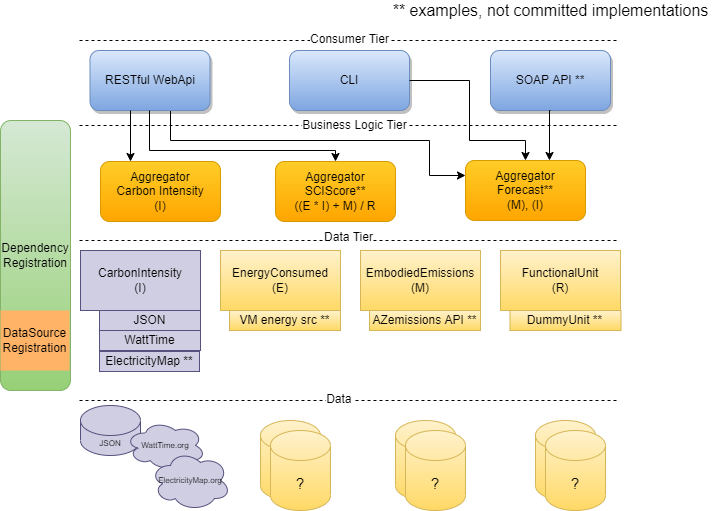

The diagram above was exported from draw.io. Its source (the exported page's mxGraphModel, read from the mxfile embedded in the PNG):
<mxGraphModel dx="974" dy="713" grid="1" gridSize="10" guides="1" tooltips="1" connect="1" arrows="1" fold="1" page="1" pageScale="1" pageWidth="827" pageHeight="1169" math="0" shadow="0">
  <root>
    <mxCell id="0" />
    <mxCell id="1" parent="0" />
    <mxCell id="vXxIIwOLzi6gzKsKZMKg-1" value="Dependency&lt;br&gt;Registration" style="rounded=1;whiteSpace=wrap;html=1;fontFamily=Helvetica;fontSize=12;strokeColor=#82b366;fillColor=#d5e8d4;gradientColor=#97d077;" parent="1" vertex="1">
      <mxGeometry x="101" y="120" width="70" height="270" as="geometry" />
    </mxCell>
    <mxCell id="Z6xupRfcrI9cHqH2esR1-1" value="CarbonIntensity&lt;br&gt;(I)" style="rounded=0;whiteSpace=wrap;html=1;fontFamily=Helvetica;fontSize=12;fillColor=#d0cee2;strokeColor=#56517e;" parent="1" vertex="1">
      <mxGeometry x="181" y="250" width="120" height="60" as="geometry" />
    </mxCell>
    <mxCell id="Z6xupRfcrI9cHqH2esR1-2" value="EnergyConsumed&lt;br&gt;(E)" style="rounded=0;whiteSpace=wrap;html=1;fontFamily=Helvetica;fontSize=12;strokeColor=#d6b656;fillColor=#fff2cc;labelBackgroundColor=none;gradientColor=#ffd966;" parent="1" vertex="1">
      <mxGeometry x="321" y="250" width="120" height="60" as="geometry" />
    </mxCell>
    <mxCell id="iBX32hVjIQX93EhsM7Nq-1" value="EmbodiedEmissions&lt;br&gt;(M)" style="rounded=0;whiteSpace=wrap;html=1;fontFamily=Helvetica;fontSize=12;strokeColor=#d6b656;fillColor=#fff2cc;labelBackgroundColor=none;gradientColor=#ffd966;" parent="1" vertex="1">
      <mxGeometry x="461" y="250" width="120" height="60" as="geometry" />
    </mxCell>
    <mxCell id="33_Q2P6H44EtI3kPFtCu-1" value="FunctionalUnit&lt;br&gt;(R)" style="rounded=0;whiteSpace=wrap;html=1;fontFamily=Helvetica;fontSize=12;strokeColor=#d6b656;fillColor=#fff2cc;labelBackgroundColor=none;gradientColor=#ffd966;" parent="1" vertex="1">
      <mxGeometry x="601" y="250" width="120" height="60" as="geometry" />
    </mxCell>
    <mxCell id="mPPeecgkA6wFoEqH2asr-3" style="edgeStyle=orthogonalEdgeStyle;rounded=0;orthogonalLoop=1;jettySize=auto;html=1;entryX=0;entryY=0.25;entryDx=0;entryDy=0;fontFamily=Helvetica;fontSize=15;fontColor=default;exitX=0.75;exitY=1;exitDx=0;exitDy=0;" parent="1" source="33_Q2P6H44EtI3kPFtCu-5" target="bnxWU-DfJNePlw50d2Z2-1" edge="1">
      <mxGeometry relative="1" as="geometry">
        <mxPoint x="290" y="140" as="sourcePoint" />
        <Array as="points">
          <mxPoint x="271" y="140" />
          <mxPoint x="530" y="140" />
          <mxPoint x="530" y="175" />
        </Array>
      </mxGeometry>
    </mxCell>
    <mxCell id="33_Q2P6H44EtI3kPFtCu-5" value="RESTful WebApi" style="rounded=1;whiteSpace=wrap;html=1;fontFamily=Helvetica;fontSize=12;strokeColor=#6c8ebf;fillColor=#dae8fc;shadow=1;gradientColor=#7ea6e0;" parent="1" vertex="1">
      <mxGeometry x="190.5" y="50" width="120" height="60" as="geometry" />
    </mxCell>
    <mxCell id="33_Q2P6H44EtI3kPFtCu-6" value="CLI" style="rounded=1;whiteSpace=wrap;html=1;fontFamily=Helvetica;fontSize=12;strokeColor=#6c8ebf;fillColor=#dae8fc;shadow=1;gradientColor=#7ea6e0;" parent="1" vertex="1">
      <mxGeometry x="390" y="50" width="120" height="60" as="geometry" />
    </mxCell>
    <mxCell id="33_Q2P6H44EtI3kPFtCu-7" value="WattTime" style="rounded=0;whiteSpace=wrap;html=1;fontFamily=Helvetica;fontSize=12;fillColor=#d0cee2;strokeColor=#56517e;" parent="1" vertex="1">
      <mxGeometry x="200" y="330" width="101" height="20" as="geometry" />
    </mxCell>
    <mxCell id="33_Q2P6H44EtI3kPFtCu-8" value="ElectricityMap **" style="rounded=0;whiteSpace=wrap;html=1;fontFamily=Helvetica;fontSize=12;fillColor=#d0cee2;strokeColor=#56517e;" parent="1" vertex="1">
      <mxGeometry x="200" y="351" width="100" height="20" as="geometry" />
    </mxCell>
    <mxCell id="8mKSRlWguUh16wD85sdy-5" value="?" style="shape=cylinder3;whiteSpace=wrap;html=1;boundedLbl=1;backgroundOutline=1;size=15;fontFamily=Helvetica;fontSize=8;strokeColor=#d6b656;fillColor=#fff2cc;labelBackgroundColor=none;gradientColor=#ffd966;" parent="1" vertex="1">
      <mxGeometry x="361" y="420" width="60" height="80" as="geometry" />
    </mxCell>
    <mxCell id="8mKSRlWguUh16wD85sdy-6" value="&lt;font style=&quot;font-size: 15px&quot;&gt;?&lt;/font&gt;" style="shape=cylinder3;whiteSpace=wrap;html=1;boundedLbl=1;backgroundOutline=1;size=15;fontFamily=Helvetica;fontSize=8;strokeColor=#d6b656;fillColor=#fff2cc;labelBackgroundColor=none;gradientColor=#ffd966;" parent="1" vertex="1">
      <mxGeometry x="371" y="430" width="60" height="80" as="geometry" />
    </mxCell>
    <mxCell id="8mKSRlWguUh16wD85sdy-7" value="?" style="shape=cylinder3;whiteSpace=wrap;html=1;boundedLbl=1;backgroundOutline=1;size=15;fontFamily=Helvetica;fontSize=8;strokeColor=#d6b656;fillColor=#fff2cc;labelBackgroundColor=none;gradientColor=#ffd966;" parent="1" vertex="1">
      <mxGeometry x="496" y="420" width="60" height="80" as="geometry" />
    </mxCell>
    <mxCell id="8mKSRlWguUh16wD85sdy-8" value="&lt;font style=&quot;font-size: 15px&quot;&gt;?&lt;/font&gt;" style="shape=cylinder3;whiteSpace=wrap;html=1;boundedLbl=1;backgroundOutline=1;size=15;fontFamily=Helvetica;fontSize=8;strokeColor=#d6b656;fillColor=#fff2cc;labelBackgroundColor=none;gradientColor=#ffd966;" parent="1" vertex="1">
      <mxGeometry x="506" y="430" width="60" height="80" as="geometry" />
    </mxCell>
    <mxCell id="8mKSRlWguUh16wD85sdy-9" value="?" style="shape=cylinder3;whiteSpace=wrap;html=1;boundedLbl=1;backgroundOutline=1;size=15;fontFamily=Helvetica;fontSize=8;strokeColor=#d6b656;fillColor=#fff2cc;labelBackgroundColor=none;gradientColor=#ffd966;" parent="1" vertex="1">
      <mxGeometry x="636" y="420" width="60" height="80" as="geometry" />
    </mxCell>
    <mxCell id="8mKSRlWguUh16wD85sdy-10" value="&lt;font style=&quot;font-size: 15px&quot;&gt;?&lt;/font&gt;" style="shape=cylinder3;whiteSpace=wrap;html=1;boundedLbl=1;backgroundOutline=1;size=15;fontFamily=Helvetica;fontSize=12;strokeColor=#d6b656;fillColor=#fff2cc;labelBackgroundColor=none;gradientColor=#ffd966;" parent="1" vertex="1">
      <mxGeometry x="646" y="430" width="60" height="80" as="geometry" />
    </mxCell>
    <mxCell id="KUZat2_Eb9prw5JrcZO3-1" value="JSON" style="rounded=0;whiteSpace=wrap;html=1;fontFamily=Helvetica;fontSize=12;fillColor=#d0cee2;strokeColor=#56517e;" parent="1" vertex="1">
      <mxGeometry x="200" y="310" width="101" height="20" as="geometry" />
    </mxCell>
    <mxCell id="KUZat2_Eb9prw5JrcZO3-2" value="JSON" style="shape=cylinder3;whiteSpace=wrap;html=1;boundedLbl=1;backgroundOutline=1;size=15;fontFamily=Helvetica;fontSize=8;fillColor=#d0cee2;strokeColor=#56517e;" parent="1" vertex="1">
      <mxGeometry x="181" y="405" width="60" height="50" as="geometry" />
    </mxCell>
    <mxCell id="33EjGF8UoPFPCj8VjYc1-1" value="" style="endArrow=none;dashed=1;html=1;rounded=0;fontFamily=Helvetica;fontSize=12;fontColor=default;" parent="1" edge="1">
      <mxGeometry width="50" height="50" relative="1" as="geometry">
        <mxPoint x="180" y="240" as="sourcePoint" />
        <mxPoint x="720" y="240" as="targetPoint" />
      </mxGeometry>
    </mxCell>
    <mxCell id="33EjGF8UoPFPCj8VjYc1-2" value="Data Tier" style="edgeLabel;html=1;align=center;verticalAlign=middle;resizable=0;points=[];fontSize=12;fontFamily=Helvetica;fontColor=default;labelBackgroundColor=default;" parent="33EjGF8UoPFPCj8VjYc1-1" vertex="1" connectable="0">
      <mxGeometry x="0.0778" y="1" relative="1" as="geometry">
        <mxPoint x="-22" y="-2" as="offset" />
      </mxGeometry>
    </mxCell>
    <mxCell id="33EjGF8UoPFPCj8VjYc1-3" value="" style="endArrow=none;dashed=1;html=1;rounded=0;fontFamily=Helvetica;fontSize=12;fontColor=default;" parent="1" edge="1">
      <mxGeometry width="50" height="50" relative="1" as="geometry">
        <mxPoint x="180" y="125" as="sourcePoint" />
        <mxPoint x="720" y="125" as="targetPoint" />
      </mxGeometry>
    </mxCell>
    <mxCell id="33EjGF8UoPFPCj8VjYc1-4" value="Business Logic Tier" style="edgeLabel;html=1;align=center;verticalAlign=middle;resizable=0;points=[];fontSize=12;fontFamily=Helvetica;fontColor=default;" parent="33EjGF8UoPFPCj8VjYc1-3" vertex="1" connectable="0">
      <mxGeometry x="0.0778" y="1" relative="1" as="geometry">
        <mxPoint x="-16" y="1" as="offset" />
      </mxGeometry>
    </mxCell>
    <mxCell id="33EjGF8UoPFPCj8VjYc1-6" value="" style="endArrow=none;dashed=1;html=1;rounded=0;fontFamily=Helvetica;fontSize=12;fontColor=default;" parent="1" edge="1">
      <mxGeometry width="50" height="50" relative="1" as="geometry">
        <mxPoint x="180" y="400" as="sourcePoint" />
        <mxPoint x="720" y="400" as="targetPoint" />
      </mxGeometry>
    </mxCell>
    <mxCell id="33EjGF8UoPFPCj8VjYc1-7" value="Data&amp;nbsp;" style="edgeLabel;html=1;align=center;verticalAlign=middle;resizable=0;points=[];fontSize=12;fontFamily=Helvetica;fontColor=default;labelBackgroundColor=default;" parent="33EjGF8UoPFPCj8VjYc1-6" vertex="1" connectable="0">
      <mxGeometry x="0.0778" y="1" relative="1" as="geometry">
        <mxPoint x="-30" as="offset" />
      </mxGeometry>
    </mxCell>
    <mxCell id="8mKSRlWguUh16wD85sdy-2" value="WattTime.org" style="ellipse;shape=cloud;whiteSpace=wrap;html=1;fontFamily=Helvetica;fontSize=8;fillColor=#d0cee2;strokeColor=#56517e;" parent="1" vertex="1">
      <mxGeometry x="226" y="420" width="80" height="50" as="geometry" />
    </mxCell>
    <mxCell id="8mKSRlWguUh16wD85sdy-4" value="ElectricityMap.org" style="ellipse;shape=cloud;whiteSpace=wrap;html=1;fontFamily=Helvetica;fontSize=8;fillColor=#d0cee2;strokeColor=#56517e;" parent="1" vertex="1">
      <mxGeometry x="251" y="450" width="80" height="60" as="geometry" />
    </mxCell>
    <mxCell id="bnxWU-DfJNePlw50d2Z2-6" value="SOAP API **" style="rounded=1;whiteSpace=wrap;html=1;fontFamily=Helvetica;fontSize=12;strokeColor=#6c8ebf;fillColor=#dae8fc;shadow=1;gradientColor=#7ea6e0;" parent="1" vertex="1">
      <mxGeometry x="591" y="50" width="120" height="60" as="geometry" />
    </mxCell>
    <mxCell id="OBYwgm4id57n-lRD_o9A-1" value="DataSource&lt;br&gt;Registration" style="rounded=0;whiteSpace=wrap;html=1;fillColor=#FFB366;strokeColor=none;" parent="1" vertex="1">
      <mxGeometry x="101" y="310" width="69" height="60" as="geometry" />
    </mxCell>
    <mxCell id="BJEKnoPf1v8HWrhzH1S7-2" value="" style="endArrow=none;dashed=1;html=1;rounded=0;fontFamily=Helvetica;fontSize=12;fontColor=default;" parent="1" edge="1">
      <mxGeometry width="50" height="50" relative="1" as="geometry">
        <mxPoint x="180" y="40" as="sourcePoint" />
        <mxPoint x="720" y="40" as="targetPoint" />
      </mxGeometry>
    </mxCell>
    <mxCell id="BJEKnoPf1v8HWrhzH1S7-3" value="Consumer Tier" style="edgeLabel;html=1;align=center;verticalAlign=middle;resizable=0;points=[];fontSize=12;fontFamily=Helvetica;fontColor=default;" parent="BJEKnoPf1v8HWrhzH1S7-2" vertex="1" connectable="0">
      <mxGeometry x="0.0778" y="1" relative="1" as="geometry">
        <mxPoint x="-21" as="offset" />
      </mxGeometry>
    </mxCell>
    <mxCell id="BJEKnoPf1v8HWrhzH1S7-6" value="AZemissions API **" style="rounded=0;whiteSpace=wrap;html=1;fontFamily=Helvetica;fontSize=12;strokeColor=#d6b656;fillColor=#fff2cc;labelBackgroundColor=none;gradientColor=#ffd966;" parent="1" vertex="1">
      <mxGeometry x="470" y="310" width="111" height="20" as="geometry" />
    </mxCell>
    <mxCell id="BJEKnoPf1v8HWrhzH1S7-7" value="VM energy src **" style="rounded=0;whiteSpace=wrap;html=1;fontFamily=Helvetica;fontSize=12;strokeColor=#d6b656;fillColor=#fff2cc;labelBackgroundColor=none;gradientColor=#ffd966;" parent="1" vertex="1">
      <mxGeometry x="330" y="310" width="111" height="20" as="geometry" />
    </mxCell>
    <mxCell id="BJEKnoPf1v8HWrhzH1S7-8" value="DummyUnit **" style="rounded=0;whiteSpace=wrap;html=1;fontFamily=Helvetica;fontSize=12;strokeColor=#d6b656;fillColor=#fff2cc;labelBackgroundColor=none;gradientColor=#ffd966;" parent="1" vertex="1">
      <mxGeometry x="610.5" y="310" width="111" height="20" as="geometry" />
    </mxCell>
    <mxCell id="BJEKnoPf1v8HWrhzH1S7-9" value="** examples, not committed implementations" style="text;html=1;align=center;verticalAlign=middle;resizable=0;points=[];autosize=1;strokeColor=none;fillColor=none;fontSize=16;" parent="1" vertex="1">
      <mxGeometry x="486" width="330" height="20" as="geometry" />
    </mxCell>
    <mxCell id="ssHkyPyoPUeUFRtChHaG-5" value="" style="group" parent="1" vertex="1" connectable="0">
      <mxGeometry x="376" y="154" width="120" height="67" as="geometry" />
    </mxCell>
    <mxCell id="8mKSRlWguUh16wD85sdy-11" value="&lt;font style=&quot;font-size: 12px&quot;&gt;Aggregator&lt;br&gt;SCIScore**&lt;br&gt;((E * I) + M) / R&lt;br&gt;&lt;/font&gt;" style="rounded=1;whiteSpace=wrap;html=1;fontFamily=Helvetica;fontSize=8;strokeColor=#d79b00;fillColor=#ffcd28;gradientColor=#ffa500;" parent="ssHkyPyoPUeUFRtChHaG-5" vertex="1">
      <mxGeometry y="7" width="120" height="60" as="geometry" />
    </mxCell>
    <mxCell id="ssHkyPyoPUeUFRtChHaG-4" value="" style="group" parent="1" vertex="1" connectable="0">
      <mxGeometry x="550" y="170" width="136" height="67" as="geometry" />
    </mxCell>
    <mxCell id="bnxWU-DfJNePlw50d2Z2-1" value="&lt;font style=&quot;font-size: 12px&quot;&gt;Aggregator&lt;br&gt;Forecast**&lt;br&gt;(M), (I)&lt;br&gt;&lt;/font&gt;" style="rounded=1;whiteSpace=wrap;html=1;fontFamily=Helvetica;fontSize=8;strokeColor=#d79b00;fillColor=#ffcd28;gradientColor=#ffa500;" parent="ssHkyPyoPUeUFRtChHaG-4" vertex="1">
      <mxGeometry x="16" y="-10" width="120" height="60" as="geometry" />
    </mxCell>
    <mxCell id="ssHkyPyoPUeUFRtChHaG-7" value="" style="group" parent="1" vertex="1" connectable="0">
      <mxGeometry x="201" y="154" width="120" height="67" as="geometry" />
    </mxCell>
    <mxCell id="ssHkyPyoPUeUFRtChHaG-8" value="&lt;font style=&quot;font-size: 12px&quot;&gt;Aggregator&lt;br&gt;Carbon Intensity&lt;br&gt;(I)&lt;br&gt;&lt;/font&gt;" style="rounded=1;whiteSpace=wrap;html=1;fontFamily=Helvetica;fontSize=8;strokeColor=#d79b00;fillColor=#ffcd28;gradientColor=#ffa500;" parent="ssHkyPyoPUeUFRtChHaG-7" vertex="1">
      <mxGeometry y="7" width="120" height="60" as="geometry" />
    </mxCell>
    <mxCell id="ssHkyPyoPUeUFRtChHaG-10" style="edgeStyle=orthogonalEdgeStyle;rounded=0;orthogonalLoop=1;jettySize=auto;html=1;entryX=0.25;entryY=0;entryDx=0;entryDy=0;fontFamily=Helvetica;fontSize=15;fontColor=default;" parent="1" target="ssHkyPyoPUeUFRtChHaG-8" edge="1">
      <mxGeometry relative="1" as="geometry">
        <mxPoint x="231" y="110" as="sourcePoint" />
        <mxPoint x="475.8399999999999" y="169.01999999999998" as="targetPoint" />
      </mxGeometry>
    </mxCell>
    <mxCell id="ssHkyPyoPUeUFRtChHaG-12" style="edgeStyle=orthogonalEdgeStyle;rounded=0;orthogonalLoop=1;jettySize=auto;html=1;entryX=0.5;entryY=0;entryDx=0;entryDy=0;fontFamily=Helvetica;fontSize=15;fontColor=default;" parent="1" target="8mKSRlWguUh16wD85sdy-11" edge="1">
      <mxGeometry relative="1" as="geometry">
        <mxPoint x="250" y="110" as="sourcePoint" />
        <mxPoint x="271" y="171" as="targetPoint" />
        <Array as="points">
          <mxPoint x="250" y="150" />
          <mxPoint x="436" y="150" />
        </Array>
      </mxGeometry>
    </mxCell>
    <mxCell id="ssHkyPyoPUeUFRtChHaG-15" style="edgeStyle=orthogonalEdgeStyle;rounded=0;orthogonalLoop=1;jettySize=auto;html=1;exitX=0.5;exitY=1;exitDx=0;exitDy=0;" parent="1" source="bnxWU-DfJNePlw50d2Z2-6" edge="1">
      <mxGeometry relative="1" as="geometry">
        <mxPoint x="536" y="70" as="sourcePoint" />
        <mxPoint x="650" y="160" as="targetPoint" />
        <Array as="points">
          <mxPoint x="650" y="110" />
        </Array>
      </mxGeometry>
    </mxCell>
    <mxCell id="ssHkyPyoPUeUFRtChHaG-20" style="edgeStyle=orthogonalEdgeStyle;rounded=0;orthogonalLoop=1;jettySize=auto;html=1;exitX=1;exitY=0.5;exitDx=0;exitDy=0;entryX=0.5;entryY=0;entryDx=0;entryDy=0;" parent="1" source="33_Q2P6H44EtI3kPFtCu-6" target="bnxWU-DfJNePlw50d2Z2-1" edge="1">
      <mxGeometry relative="1" as="geometry">
        <mxPoint x="550" y="80" as="sourcePoint" />
        <mxPoint x="550" y="170" as="targetPoint" />
        <Array as="points">
          <mxPoint x="570" y="80" />
          <mxPoint x="570" y="140" />
          <mxPoint x="626" y="140" />
        </Array>
      </mxGeometry>
    </mxCell>
  </root>
</mxGraphModel>